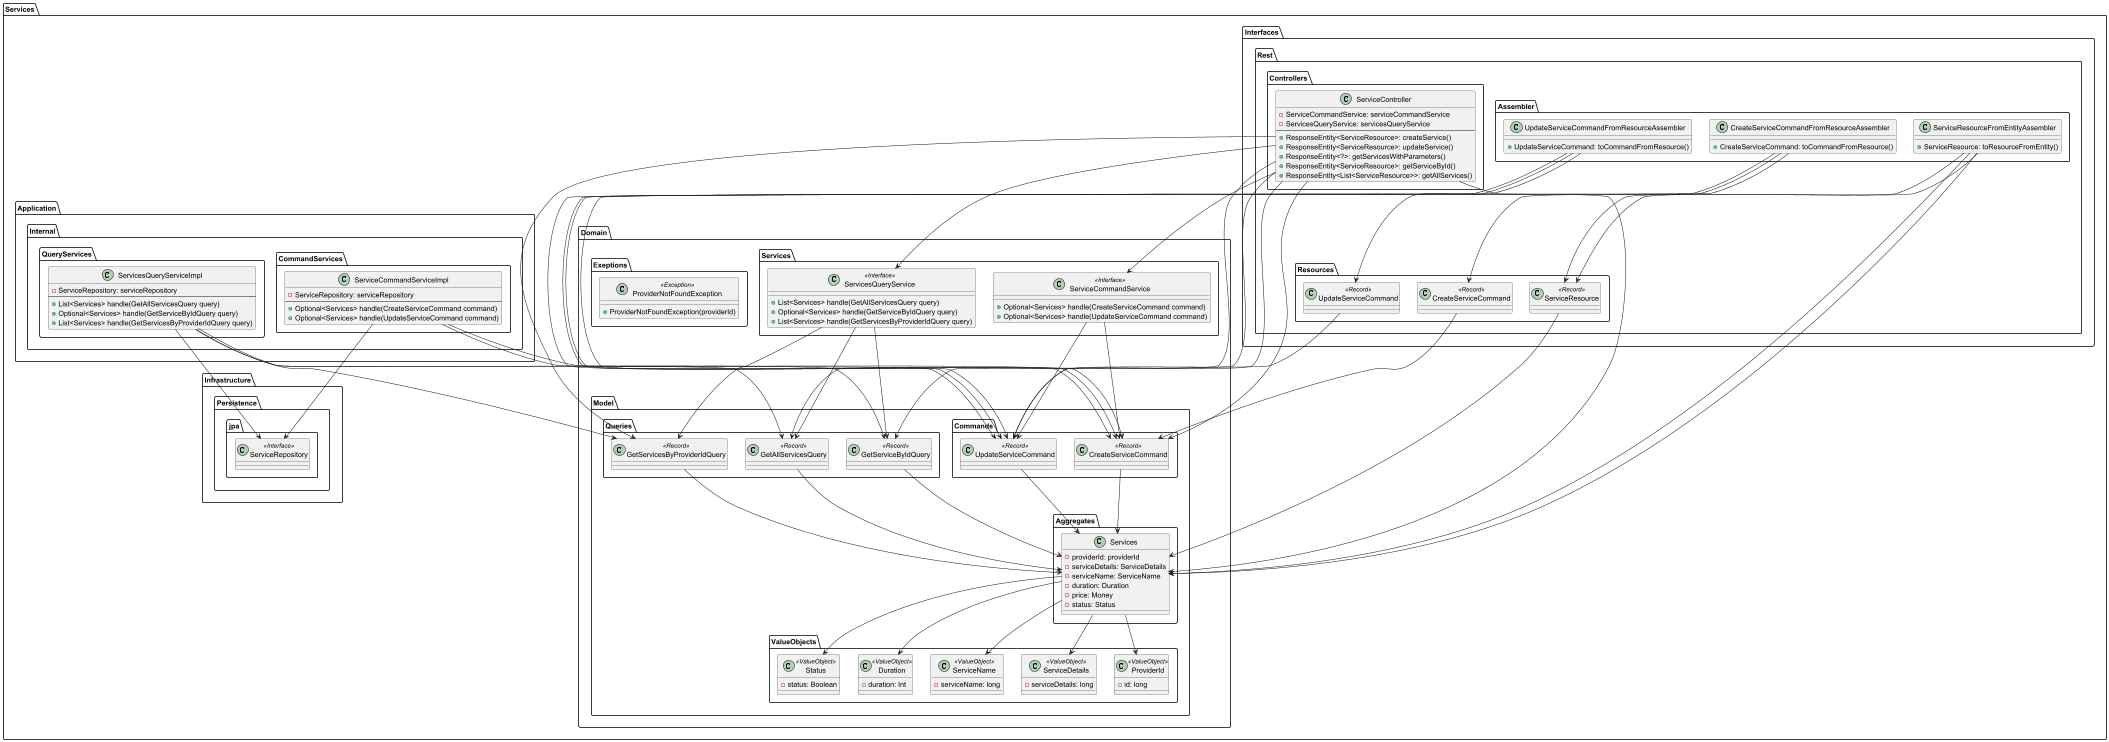

The diagram above was rendered by PlantUML. Its source (embedded in the PNG):
@startuml
package "Services" {
    package "Domain" {
        package "Model" {
            package "Aggregates" {
                class Services {
                    -providerId: providerId
                    -serviceDetails: ServiceDetails
                    -serviceName: ServiceName
                    -duration: Duration
                    -price: Money
                    -status: Status
                }
            }

            package "ValueObjects" {
                class ProviderId <<ValueObject>> {
                    -id: long
                }
                class ServiceDetails <<ValueObject>>{
                    -serviceDetails: long
                }
                class ServiceName <<ValueObject>> {
                    -serviceName: long
                }
                class Duration <<ValueObject>> {
                    -duration: Int
                }
                class Status <<ValueObject>> {
                    -status: Boolean
                }
            }

            package "Commands" {
                class CreateServiceCommand <<Record>> {}
                class UpdateServiceCommand <<Record>> {}
            }
            package "Queries" {
                class GetAllServicesQuery <<Record>> {}
                class GetServiceByIdQuery <<Record>> {}
                class GetServicesByProviderIdQuery <<Record>> {}
            }
        }
        package "Services" {
            class ServiceCommandService <<Interface>> {
                +Optional<Services> handle(CreateServiceCommand command)
                +Optional<Services> handle(UpdateServiceCommand command)
            }
            class ServicesQueryService <<Interface>> {
                +List<Services> handle(GetAllServicesQuery query)
                +Optional<Services> handle(GetServiceByIdQuery query)
                +List<Services> handle(GetServicesByProviderIdQuery query)
            }
        }

        package "Exeptions" {
            class ProviderNotFoundException <<Exception>> {
                +ProviderNotFoundException(providerId)
            }
        }
    }
    package "Application" {
        package "Internal" {
            package CommandServices {
                class ServiceCommandServiceImpl {
                    -ServiceRepository: serviceRepository
                    --
                    +Optional<Services> handle(CreateServiceCommand command)
                    +Optional<Services> handle(UpdateServiceCommand command)
                }
            }
            package QueryServices {
                class ServicesQueryServiceImpl {
                    -ServiceRepository: serviceRepository
                    --
                    +List<Services> handle(GetAllServicesQuery query)
                    +Optional<Services> handle(GetServiceByIdQuery query)
                    +List<Services> handle(GetServicesByProviderIdQuery query)
                }
            }
        }
    }
    package "Infrastructure" {
        package "Persistence" {
            package "jpa" {
                class ServiceRepository <<Interface>> {}
            }
        }
    }
    package "Interfaces" {
        package "Rest" {
            package "Controllers" {
                class ServiceController {
                    -ServiceCommandService: serviceCommandService
                    -ServicesQueryService: servicesQueryService
                    --
                    +ResponseEntity<ServiceResource>: createService()
                    +ResponseEntity<ServiceResource>: updateService()
                    +ResponseEntity<?>: getServicesWithParameters()
                    +ResponseEntity<ServiceResource>: getServiceById()
                    +ResponseEntity<List<ServiceResource>>: getAllServices()
                }
            }
            package "Resources" {
                class ServiceResource <<Record>> {}
                class CreateServiceCommand <<Record>> {}
                class UpdateServiceCommand <<Record>> {}
            }
            package "Assembler" {
                class ServiceResourceFromEntityAssembler {
                    +ServiceResource: toResourceFromEntity()
                }
                class CreateServiceCommandFromResourceAssembler {
                    +CreateServiceCommand: toCommandFromResource()
                }
                class UpdateServiceCommandFromResourceAssembler {
                    +UpdateServiceCommand: toCommandFromResource()
                }
            }
        }
    }
}

' === AGGREGATE con VALUE OBJECTS ===
Services.Domain.Model.Aggregates.Services --> Services.Domain.Model.ValueObjects.ProviderId
Services.Domain.Model.Aggregates.Services --> Services.Domain.Model.ValueObjects.ServiceDetails
Services.Domain.Model.Aggregates.Services --> Services.Domain.Model.ValueObjects.ServiceName
Services.Domain.Model.Aggregates.Services --> Services.Domain.Model.ValueObjects.Duration
Services.Domain.Model.Aggregates.Services --> Services.Domain.Model.ValueObjects.Status


' === COMMANDS/QUERIES con AGGREGATE ===
Services.Domain.Model.Commands.CreateServiceCommand --> Services.Domain.Model.Aggregates.Services
Services.Domain.Model.Commands.UpdateServiceCommand --> Services.Domain.Model.Aggregates.Services

Services.Domain.Model.Queries.GetAllServicesQuery --> Services.Domain.Model.Aggregates.Services
Services.Domain.Model.Queries.GetServiceByIdQuery --> Services.Domain.Model.Aggregates.Services
Services.Domain.Model.Queries.GetServicesByProviderIdQuery --> Services.Domain.Model.Aggregates.Services

Services.Interfaces.Rest.Resources.CreateServiceCommand --> Services.Domain.Model.Commands.CreateServiceCommand
Services.Interfaces.Rest.Assembler.CreateServiceCommandFromResourceAssembler --> Services.Interfaces.Rest.Resources.CreateServiceCommand
Services.Interfaces.Rest.Assembler.CreateServiceCommandFromResourceAssembler --> Services.Domain.Model.Commands.CreateServiceCommand

Services.Interfaces.Rest.Resources.UpdateServiceCommand --> Services.Domain.Model.Commands.UpdateServiceCommand
Services.Interfaces.Rest.Assembler.UpdateServiceCommandFromResourceAssembler --> Services.Interfaces.Rest.Resources.UpdateServiceCommand
Services.Interfaces.Rest.Assembler.UpdateServiceCommandFromResourceAssembler --> Services.Domain.Model.Commands.UpdateServiceCommand

Services.Interfaces.Rest.Resources.ServiceResource --> Services.Domain.Model.Aggregates.Services
Services.Interfaces.Rest.Assembler.ServiceResourceFromEntityAssembler --> Services.Interfaces.Rest.Resources.ServiceResource
Services.Interfaces.Rest.Assembler.ServiceResourceFromEntityAssembler --> Services.Domain.Model.Aggregates.Services


' === DOMAIN SERVICES con COMMANDS/QUERIES ===
Services.Domain.Services.ServiceCommandService --> Services.Domain.Model.Commands.CreateServiceCommand
Services.Domain.Services.ServiceCommandService --> Services.Domain.Model.Commands.UpdateServiceCommand
Services.Domain.Services.ServicesQueryService --> Services.Domain.Model.Queries.GetAllServicesQuery
Services.Domain.Services.ServicesQueryService --> Services.Domain.Model.Queries.GetServiceByIdQuery
Services.Domain.Services.ServicesQueryService --> Services.Domain.Model.Queries.GetServicesByProviderIdQuery


' === SERVICE IMPL con REPOSITORY/COMMANDS ===
Services.Application.Internal.CommandServices.ServiceCommandServiceImpl --> Services.Infrastructure.Persistence.jpa.ServiceRepository
Services.Application.Internal.CommandServices.ServiceCommandServiceImpl --> Services.Domain.Model.Commands.CreateServiceCommand
Services.Application.Internal.CommandServices.ServiceCommandServiceImpl --> Services.Domain.Model.Commands.UpdateServiceCommand

Services.Application.Internal.QueryServices.ServicesQueryServiceImpl --> Services.Infrastructure.Persistence.jpa.ServiceRepository
Services.Application.Internal.QueryServices.ServicesQueryServiceImpl --> Services.Domain.Model.Queries.GetAllServicesQuery
Services.Application.Internal.QueryServices.ServicesQueryServiceImpl --> Services.Domain.Model.Queries.GetServiceByIdQuery
Services.Application.Internal.QueryServices.ServicesQueryServiceImpl --> Services.Domain.Model.Queries.GetServicesByProviderIdQuery


' === CONTROLLER con SERVICES ===
Services.Interfaces.Rest.Controllers.ServiceController --> Services.Domain.Services.ServiceCommandService
Services.Interfaces.Rest.Controllers.ServiceController --> Services.Domain.Services.ServicesQueryService
Services.Interfaces.Rest.Controllers.ServiceController --> Services.Domain.Model.Commands.CreateServiceCommand
Services.Interfaces.Rest.Controllers.ServiceController --> Services.Domain.Model.Commands.UpdateServiceCommand
Services.Interfaces.Rest.Controllers.ServiceController --> Services.Domain.Model.Queries.GetAllServicesQuery
Services.Interfaces.Rest.Controllers.ServiceController --> Services.Domain.Model.Queries.GetServiceByIdQuery
Services.Interfaces.Rest.Controllers.ServiceController --> Services.Domain.Model.Queries.GetServicesByProviderIdQuery
Services.Interfaces.Rest.Controllers.ServiceController --> Services.Domain.Model.Aggregates.Services


' === ASSEMBLER con RESOURCES/COMMANDS/AGGREGATES ===
Services.Interfaces.Rest.Assembler.ServiceResourceFromEntityAssembler --> Services.Interfaces.Rest.Resources.ServiceResource
Services.Interfaces.Rest.Assembler.ServiceResourceFromEntityAssembler --> Services.Domain.Model.Aggregates.Services

Services.Interfaces.Rest.Assembler.CreateServiceCommandFromResourceAssembler --> Services.Domain.Model.Commands.CreateServiceCommand
Services.Interfaces.Rest.Assembler.UpdateServiceCommandFromResourceAssembler --> Services.Domain.Model.Commands.UpdateServiceCommand
@enduml